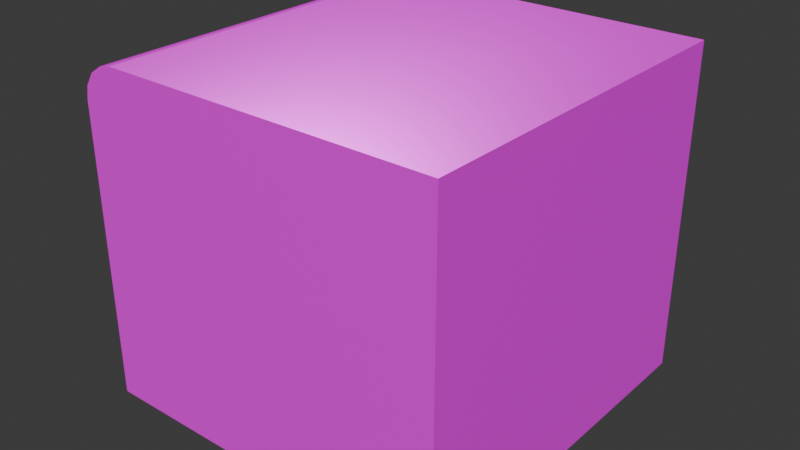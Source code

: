 # Source: Edge_Piece_Grass.blend  (saved by Blender 4.3.34; exported with 4.5.12 LTS)
import bpy
from mathutils import Matrix  # noqa: F401  (used for matrix-valued properties, if any)

bpy.ops.wm.read_factory_settings(use_empty=True)
scene = bpy.context.scene
scene.name = 'Scene'

# ---- collections
col_collection = bpy.data.collections.new('Collection'); scene.collection.children.link(col_collection)

# ---- images (referenced by path relative to the original .blend; pixels are not part of the script)
import os
ASSET_DIR = os.environ.get("B2B_ASSET_DIR", "")  # directory of the original .blend (textures are referenced by path, not embedded)
HERE = os.path.dirname(os.path.abspath(__file__))  # packed textures are extracted next to this script under _unpacked/

def load_image(name, relpath, width, height, colorspace="sRGB"):
    """Load a texture the original file referenced (path relative to the .blend, or extracted next to this script)."""
    p = next((c for c in (os.path.join(HERE, relpath), os.path.join(ASSET_DIR, relpath)) if relpath and os.path.exists(c)), "")
    if p:
        img = bpy.data.images.load(p, check_existing=True)
        img.name = name
    else:  # same state as the original file: an image datablock whose file is absent (Cycles renders it pink)
        img = bpy.data.images.new(name, width, height)
        img.source = "FILE"
        img.filepath = "//" + (relpath or name)
    img.colorspace_settings.name = colorspace
    return img
img_stylized_san_d_height_png = load_image('Stylized_San_d_height.png', 'Stylized_San_d_height.png', 1024, 1024, 'Non-Color')
img_stylized_san_d_basecolor_png = load_image('Stylized_San_d_basecolor.png', 'Stylized_San_d_basecolor.png', 1024, 1024, 'sRGB')
img_stylized_san_d_metallic_png = load_image('Stylized_San_d_metallic.png', 'Stylized_San_d_metallic.png', 1024, 1024, 'Non-Color')
img_stylized_san_d_roughness_png = load_image('Stylized_San_d_roughness.png', 'Stylized_San_d_roughness.png', 1024, 1024, 'Non-Color')
img_stylized_san_d_normal_png = load_image('Stylized_San_d_normal.png', 'Stylized_San_d_normal.png', 1024, 1024, 'Non-Color')
img_dirt = load_image('Dirt', '', 1024, 1024, 'sRGB')

# ---- materials (node trees are filled in below, after node groups)
mat_sand_001 = bpy.data.materials.new('Sand.001')
mat_fill = bpy.data.materials.new('Fill')

# ---- node groups
ng_smooth_by_angle = bpy.data.node_groups.new('Smooth by Angle', 'GeometryNodeTree')
_s = ng_smooth_by_angle.interface.new_socket(name='Mesh', in_out='OUTPUT', socket_type='NodeSocketGeometry')
_s = ng_smooth_by_angle.interface.new_socket(name='Mesh', in_out='INPUT', socket_type='NodeSocketGeometry')
_s = ng_smooth_by_angle.interface.new_socket(name='Angle', in_out='INPUT', socket_type='NodeSocketFloat')
_s.subtype = 'ANGLE'
_s.default_value = 0.5236
_s.min_value = 0.0
_s.max_value = 3.142
_s.description = 'Maximum face angle for smooth edges'
_s = ng_smooth_by_angle.interface.new_socket(name='Ignore Sharpness', in_out='INPUT', socket_type='NodeSocketBool')
_s.force_non_field = True
ng_smooth_by_angle.description = 'Set the sharpness of mesh edges based on the angle between the neighboring faces'
ng_smooth_by_angle.is_modifier = True
_N = ng_smooth_by_angle.nodes; _L = ng_smooth_by_angle.links
n0 = _N.new('GeometryNodeSetShadeSmooth'); n0.name = 'Set Shade Smooth'; n0.location = (120, -80)
n0.domain = 'EDGE'
n1 = _N.new('GeometryNodeSetShadeSmooth'); n1.name = 'Set Shade Smooth.001'; n1.location = (300, -80)
n2 = _N.new('NodeGroupOutput'); n2.name = 'Group Output'; n2.location = (480, -80)
n3 = _N.new('GeometryNodeInputMeshEdgeAngle'); n3.name = 'Edge Angle'; n3.location = (-440, -240)
n4 = _N.new('NodeGroupInput'); n4.name = 'Group Input'; n4.location = (-80, -80)
n5 = _N.new('GeometryNodeInputEdgeSmooth'); n5.name = 'Is Edge Smooth'; n5.location = (-260, -120)
n6 = _N.new('GeometryNodeInputShadeSmooth'); n6.name = 'Is Shade Smooth'; n6.location = (-440, -397)
n7 = _N.new('FunctionNodeCompare'); n7.name = 'Compare'; n7.location = (-260, -260)
n7.operation = 'LESS_EQUAL'
n7.inputs[6].default_value = (0.0, 0.0, 0.0, 0.0)
n7.inputs[7].default_value = (0.0, 0.0, 0.0, 0.0)
n8 = _N.new('FunctionNodeBooleanMath'); n8.name = 'Boolean Math.001'; n8.location = (-80, -260)
n9 = _N.new('NodeGroupInput'); n9.name = 'Group Input.001'; n9.location = (-440, -329)
n10 = _N.new('NodeGroupInput'); n10.name = 'Group Input.002'; n10.location = (-259, -189)
n11 = _N.new('FunctionNodeBooleanMath'); n11.name = 'Boolean Math'; n11.location = (-80, -149)
n11.operation = 'OR'
n12 = _N.new('FunctionNodeBooleanMath'); n12.name = 'Boolean Math.002'; n12.location = (-260, -380)
n12.operation = 'OR'
n13 = _N.new('NodeGroupInput'); n13.name = 'Group Input.003'; n13.location = (-440, -460)
_L.new(n3.outputs[0], n7.inputs[0])
_L.new(n1.outputs[0], n2.inputs[0])
_L.new(n9.outputs[1], n7.inputs[1])
_L.new(n7.outputs[0], n8.inputs[0])
_L.new(n4.outputs[0], n0.inputs[0])
_L.new(n0.outputs[0], n1.inputs[0])
_L.new(n8.outputs[0], n0.inputs[2])
_L.new(n10.outputs[2], n11.inputs[1])
_L.new(n5.outputs[0], n11.inputs[0])
_L.new(n11.outputs[0], n0.inputs[1])
_L.new(n13.outputs[2], n12.inputs[1])
_L.new(n6.outputs[0], n12.inputs[0])
_L.new(n12.outputs[0], n8.inputs[1])
n2.is_active_output = True

# ---- material node trees
mat_sand_001.use_nodes = True; mat_sand_001.node_tree.nodes.clear()
_N = mat_sand_001.node_tree.nodes; _L = mat_sand_001.node_tree.links
n0 = _N.new('ShaderNodeBsdfPrincipled'); n0.name = 'Principled BSDF'; n0.location = (10, 300)
n1 = _N.new('ShaderNodeOutputMaterial'); n1.name = 'Material Output'; n1.location = (300, 300)
n2 = _N.new('ShaderNodeTexImage'); n2.name = 'Image Texture'; n2.location = (88, -880)
n2.label = 'Displacement'
n2.image = img_stylized_san_d_height_png
n3 = _N.new('ShaderNodeDisplacement'); n3.name = 'Displacement'; n3.location = (110, -400)
n3.inputs[2].default_value = 1.0
n4 = _N.new('ShaderNodeTexImage'); n4.name = 'Image Texture.001'; n4.location = (88, -40)
n4.label = 'Base Color'
n4.image = img_stylized_san_d_basecolor_png
n5 = _N.new('ShaderNodeTexImage'); n5.name = 'Image Texture.002'; n5.location = (88, -320)
n5.label = 'Metallic'
n5.image = img_stylized_san_d_metallic_png
n6 = _N.new('ShaderNodeTexImage'); n6.name = 'Image Texture.003'; n6.location = (88, -600)
n6.label = 'Roughness'
n6.image = img_stylized_san_d_roughness_png
n7 = _N.new('ShaderNodeTexImage'); n7.name = 'Image Texture.004'; n7.location = (88, -1160)
n7.label = 'Normal'
n7.image = img_stylized_san_d_normal_png
n8 = _N.new('ShaderNodeNormalMap'); n8.name = 'Normal Map'; n8.location = (-240, -620)
n9 = _N.new('ShaderNodeMapping'); n9.name = 'Mapping'; n9.location = (230, -40)
n9.inputs[3].default_value = (0.25, 0.25, 0.25)
n10 = _N.new('NodeReroute'); n10.name = 'Reroute'; n10.location = (38, -710)
n10.width = 16
n10.socket_idname = 'NodeSocketVector'
n11 = _N.new('ShaderNodeTexCoord'); n11.name = 'Texture Coordinate'; n11.location = (30, -40)
n12 = _N.new('NodeFrame'); n12.name = 'Frame'; n12.location = (-1270, 340)
n12.label = 'Mapping'
n12.width = 400
n13 = _N.new('NodeFrame'); n13.name = 'Frame.001'; n13.location = (-628, 540)
n13.label = 'Textures'
n13.width = 358
n2.parent = n13
n4.parent = n13
n5.parent = n13
n6.parent = n13
n7.parent = n13
n9.parent = n12
n10.parent = n13
n11.parent = n12
_L.new(n0.outputs[0], n1.inputs[0])
_L.new(n2.outputs[0], n3.inputs[0])
_L.new(n3.outputs[0], n1.inputs[2])
_L.new(n4.outputs[0], n0.inputs[0])
_L.new(n5.outputs[0], n0.inputs[1])
_L.new(n6.outputs[0], n0.inputs[2])
_L.new(n7.outputs[0], n8.inputs[1])
_L.new(n8.outputs[0], n0.inputs[5])
_L.new(n10.outputs[0], n4.inputs[0])
_L.new(n10.outputs[0], n5.inputs[0])
_L.new(n10.outputs[0], n6.inputs[0])
_L.new(n10.outputs[0], n2.inputs[0])
_L.new(n10.outputs[0], n7.inputs[0])
_L.new(n9.outputs[0], n10.inputs[0])
_L.new(n11.outputs[2], n9.inputs[0])
n1.is_active_output = True
mat_fill.use_nodes = True; mat_fill.node_tree.nodes.clear()
_N = mat_fill.node_tree.nodes; _L = mat_fill.node_tree.links
n0 = _N.new('ShaderNodeBsdfPrincipled'); n0.name = 'Principled BSDF'; n0.location = (51, 310)
n1 = _N.new('ShaderNodeOutputMaterial'); n1.name = 'Material Output'; n1.location = (341, 310)
n2 = _N.new('ShaderNodeTexImage'); n2.name = 'Image Texture'; n2.location = (-139, 290)
n2.image = img_dirt
_L.new(n0.outputs[0], n1.inputs[0])
_L.new(n2.outputs[0], n0.inputs[0])
n1.is_active_output = True

# ---- world
world_world = bpy.data.worlds.new('World'); scene.world = world_world
world_world.use_nodes = True; world_world.node_tree.nodes.clear()
_N = world_world.node_tree.nodes; _L = world_world.node_tree.links
n0 = _N.new('ShaderNodeOutputWorld'); n0.name = 'World Output'; n0.location = (300, 300)
n1 = _N.new('ShaderNodeBackground'); n1.name = 'Background'; n1.location = (10, 300)
n1.inputs[0].default_value = (0.05088, 0.05088, 0.05088, 1.0)
_L.new(n1.outputs[0], n0.inputs[0])
n0.is_active_output = True
world_world.color = (0.05088, 0.05088, 0.05088)
world_world.sun_shadow_jitter_overblur = 0.0

# ---- meshes
me_roundcube_011 = bpy.data.meshes.new('Roundcube.011')
me_roundcube_011.from_pydata([(-1.012, 1.0, 0.708), (-1.012, 1.0, -0.892), (-1.012, -0.9998, -0.892), (-1.012, -0.9998, 0.708), (-0.9987, 1.0, 0.7787), (-0.9987, -0.9998, 0.7787), (-0.8116, 1.0, 0.908), (-0.8116, -0.9998, 0.908), (-0.8824, 1.0, 0.8951), (-0.8824, -0.9998, 0.8951), (-0.9531, 1.0, 0.8494), (-0.9531, -0.9998, 0.8494), (0.9943, 1.0, 0.908), (0.9943, -0.9998, 0.908), (0.9918, 1.0, -0.892), (0.9942, -0.9998, -0.892)], [], [(1, 2, 3, 0), (0, 3, 5, 4), (4, 5, 11, 10), (12, 6, 7, 13), (6, 8, 9, 7), (8, 10, 11, 9), (0, 4, 10, 8, 6, 12, 14, 1), (2, 1, 14, 15), (3, 2, 15, 13, 7, 9, 11, 5), (13, 15, 14, 12)])
me_roundcube_011.polygons.foreach_set('use_smooth', [True] * 10)
me_roundcube_011.polygons.foreach_set('material_index', [1, 0, 0, 0, 0, 0, 1, 1, 1, 1])
_uv = me_roundcube_011.uv_layers.new(name='UVMap')
_uv.uv.foreach_set('vector', [0.4839, 0.9962, 0.2747, 0.9962, 0.2747, 0.787, 0.4839, 0.787, 0.003291, 0.8678, 0.002029, 0.1184, 0.03812, 0.1276, 0.03895, 0.8588, 0.03895, 0.8588, 0.03812, 0.1276, 0.07653, 0.1351, 0.07718, 0.8512, 0.8381, 0.8474, 0.1445, 0.8468, 0.1438, 0.1396, 0.8374, 0.1402, 0.1445, 0.8468, 0.1135, 0.8475, 0.1127, 0.1388, 0.1438, 0.1396, 0.1135, 0.8475, 0.07718, 0.8512, 0.07653, 0.1351, 0.1127, 0.1388, 0.003291, 0.8678, 0.03895, 0.8588, 0.07718, 0.8512, 0.1135, 0.8475, 0.1445, 0.8468, 0.8381, 0.8474, 0.0, 0.0, 0.4839, 0.9962, 0.2747, 0.9962, 0.4839, 0.9962, 0.0, 0.0, 0.0, 0.0, 0.002029, 0.1184, 0.2747, 0.9962, 0.0, 0.0, 0.8374, 0.1402, 0.1438, 0.1396, 0.1127, 0.1388, 0.07653, 0.1351, 0.03812, 0.1276, 0.8374, 0.1402, 0.0, 0.0, 0.0, 0.0, 0.8381, 0.8474])
me_roundcube_011.materials.append(mat_sand_001)
me_roundcube_011.materials.append(mat_fill)
me_roundcube_011.update()

# ---- objects
ob_right_m = bpy.data.objects.new('Right M', me_roundcube_011)

# ---- transforms, parenting, visibility, modifiers, constraints
ob_right_m.location = (0.0, 0.0, 0.0)
_m = ob_right_m.modifiers.new('Smooth by Angle', 'NODES')
_m.node_group = ng_smooth_by_angle
_m.use_pin_to_last = True
_m.show_group_selector = False

# ---- collection membership
col_collection.objects.link(ob_right_m)

# ---- scene / render settings (as saved in the file)
scene.frame_start = 1; scene.frame_end = 250; scene.frame_set(1)
scene.render.engine = 'BLENDER_EEVEE_NEXT'
bpy.context.view_layer.update()

# ---- added for rendering (the .blend has no active camera and no usable light): camera, sun
cam_auto = bpy.data.cameras.new('AutoCamera')
cam_auto.lens = 50.0
cam_auto.sensor_width = 36.0
cam_auto.clip_end = 1000.0
ob_auto_camera = bpy.data.objects.new('AutoCamera', cam_auto)
scene.collection.objects.link(ob_auto_camera)
ob_auto_camera.location = (3.09646, -3.72602, 2.49209)
ob_auto_camera.rotation_euler = (1.09748, -7.21219e-08, 0.694738)
scene.camera = ob_auto_camera
light_auto_sun = bpy.data.lights.new('AutoSun', 'SUN')
light_auto_sun.energy = 3.0
light_auto_sun.angle = 0.0523599
ob_auto_sun = bpy.data.objects.new('AutoSun', light_auto_sun)
scene.collection.objects.link(ob_auto_sun)
ob_auto_sun.rotation_euler = (0.872665, 0.174533, 0.523599)
bpy.context.view_layer.update()
